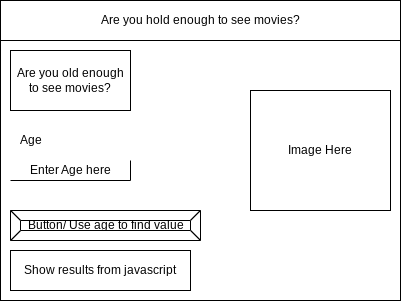

The diagram above was exported from draw.io. Its source (the exported page's mxGraphModel, read from the mxfile embedded in the PNG):
<mxGraphModel dx="1074" dy="741" grid="1" gridSize="10" guides="1" tooltips="1" connect="1" arrows="1" fold="1" page="1" pageScale="1" pageWidth="850" pageHeight="1100" math="0" shadow="0">
  <root>
    <mxCell id="0" />
    <mxCell id="1" parent="0" />
    <mxCell id="2" value="" style="rounded=0;whiteSpace=wrap;html=1;" parent="1" vertex="1">
      <mxGeometry x="80" y="80" width="400" height="300" as="geometry" />
    </mxCell>
    <mxCell id="3" value="Are you hold enough to see movies?" style="rounded=0;whiteSpace=wrap;html=1;" parent="1" vertex="1">
      <mxGeometry x="80" y="80" width="400" height="40" as="geometry" />
    </mxCell>
    <mxCell id="4" value="Enter Age here" style="shape=partialRectangle;whiteSpace=wrap;html=1;top=0;left=0;fillColor=none;" parent="1" vertex="1">
      <mxGeometry x="90" y="240" width="120" height="20" as="geometry" />
    </mxCell>
    <mxCell id="6" value="Button/ Use age to find value" style="labelPosition=center;verticalLabelPosition=middle;align=center;html=1;shape=mxgraph.basic.button;dx=10;" parent="1" vertex="1">
      <mxGeometry x="90" y="290" width="190" height="30" as="geometry" />
    </mxCell>
    <mxCell id="7" value="Are you old enough to see movies?" style="whiteSpace=wrap;html=1;" vertex="1" parent="1">
      <mxGeometry x="90" y="130" width="120" height="60" as="geometry" />
    </mxCell>
    <mxCell id="8" value="Age" style="text;html=1;resizable=0;autosize=1;align=center;verticalAlign=middle;points=[];fillColor=none;strokeColor=none;rounded=0;" vertex="1" parent="1">
      <mxGeometry x="90" y="210" width="40" height="20" as="geometry" />
    </mxCell>
    <mxCell id="9" value="Image Here" style="whiteSpace=wrap;html=1;" vertex="1" parent="1">
      <mxGeometry x="330" y="170" width="140" height="120" as="geometry" />
    </mxCell>
    <mxCell id="10" value="Show results from javascript" style="whiteSpace=wrap;html=1;" vertex="1" parent="1">
      <mxGeometry x="90" y="330" width="180" height="40" as="geometry" />
    </mxCell>
  </root>
</mxGraphModel>